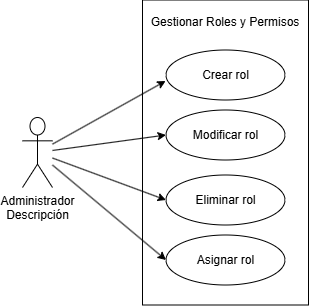

The diagram above was exported from draw.io. Its source (the exported page's mxGraphModel, read from the mxfile embedded in the PNG):
<mxGraphModel dx="960" dy="541" grid="1" gridSize="10" guides="1" tooltips="1" connect="1" arrows="1" fold="1" page="1" pageScale="1" pageWidth="827" pageHeight="1169" math="0" shadow="0">
  <root>
    <mxCell id="0" />
    <mxCell id="1" parent="0" />
    <mxCell id="IM6qOY-KoWdQxu529Ucm-13" value="Administrador&lt;br&gt;Descripción" style="shape=umlActor;verticalLabelPosition=bottom;verticalAlign=top;html=1;outlineConnect=0;" parent="1" vertex="1">
      <mxGeometry x="294" y="565" width="30" height="70" as="geometry" />
    </mxCell>
    <mxCell id="IM6qOY-KoWdQxu529Ucm-16" value="" style="rounded=0;whiteSpace=wrap;html=1;" parent="1" vertex="1">
      <mxGeometry x="414" y="447.5" width="166" height="305" as="geometry" />
    </mxCell>
    <mxCell id="IM6qOY-KoWdQxu529Ucm-17" value="Crear rol" style="ellipse;whiteSpace=wrap;html=1;" parent="1" vertex="1">
      <mxGeometry x="437.5" y="497.5" width="119" height="50" as="geometry" />
    </mxCell>
    <mxCell id="IM6qOY-KoWdQxu529Ucm-18" value="Modificar rol" style="ellipse;whiteSpace=wrap;html=1;" parent="1" vertex="1">
      <mxGeometry x="437.5" y="557.5" width="119" height="50" as="geometry" />
    </mxCell>
    <mxCell id="IM6qOY-KoWdQxu529Ucm-21" value="Gestionar Roles y Permisos" style="text;html=1;align=center;verticalAlign=middle;whiteSpace=wrap;rounded=0;" parent="1" vertex="1">
      <mxGeometry x="419" y="454.5" width="156" height="30" as="geometry" />
    </mxCell>
    <mxCell id="IM6qOY-KoWdQxu529Ucm-23" value="" style="endArrow=classic;html=1;rounded=0;entryX=-0.003;entryY=0.62;entryDx=0;entryDy=0;entryPerimeter=0;" parent="1" source="IM6qOY-KoWdQxu529Ucm-13" target="IM6qOY-KoWdQxu529Ucm-17" edge="1">
      <mxGeometry width="50" height="50" relative="1" as="geometry">
        <mxPoint x="554" y="605" as="sourcePoint" />
        <mxPoint x="604" y="555" as="targetPoint" />
      </mxGeometry>
    </mxCell>
    <mxCell id="IM6qOY-KoWdQxu529Ucm-24" value="" style="endArrow=classic;html=1;rounded=0;entryX=0;entryY=0.5;entryDx=0;entryDy=0;" parent="1" source="IM6qOY-KoWdQxu529Ucm-13" target="IM6qOY-KoWdQxu529Ucm-18" edge="1">
      <mxGeometry width="50" height="50" relative="1" as="geometry">
        <mxPoint x="334" y="606" as="sourcePoint" />
        <mxPoint x="421" y="586" as="targetPoint" />
      </mxGeometry>
    </mxCell>
    <mxCell id="ffENzeXIT7bqUYKCgklH-1" value="Eliminar rol" style="ellipse;whiteSpace=wrap;html=1;" vertex="1" parent="1">
      <mxGeometry x="437.5" y="622.5" width="119" height="50" as="geometry" />
    </mxCell>
    <mxCell id="ffENzeXIT7bqUYKCgklH-3" value="Asignar rol" style="ellipse;whiteSpace=wrap;html=1;" vertex="1" parent="1">
      <mxGeometry x="437.5" y="682.5" width="119" height="50" as="geometry" />
    </mxCell>
    <mxCell id="ffENzeXIT7bqUYKCgklH-4" value="" style="endArrow=classic;html=1;rounded=0;entryX=0;entryY=0.5;entryDx=0;entryDy=0;" edge="1" parent="1" source="IM6qOY-KoWdQxu529Ucm-13" target="ffENzeXIT7bqUYKCgklH-1">
      <mxGeometry width="50" height="50" relative="1" as="geometry">
        <mxPoint x="334" y="614" as="sourcePoint" />
        <mxPoint x="428" y="640" as="targetPoint" />
      </mxGeometry>
    </mxCell>
    <mxCell id="ffENzeXIT7bqUYKCgklH-5" value="" style="endArrow=classic;html=1;rounded=0;entryX=0;entryY=0.5;entryDx=0;entryDy=0;" edge="1" parent="1" source="IM6qOY-KoWdQxu529Ucm-13" target="ffENzeXIT7bqUYKCgklH-3">
      <mxGeometry width="50" height="50" relative="1" as="geometry">
        <mxPoint x="334" y="623" as="sourcePoint" />
        <mxPoint x="428" y="705" as="targetPoint" />
      </mxGeometry>
    </mxCell>
  </root>
</mxGraphModel>